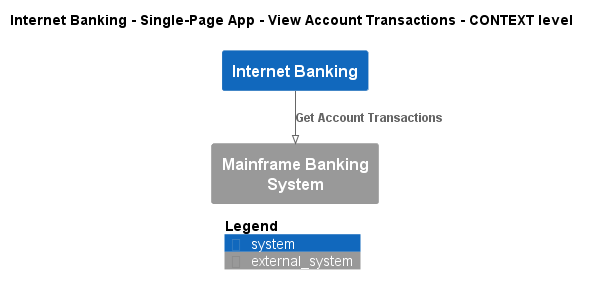

The diagram above was rendered by PlantUML. Its source (embedded in the PNG):
@startuml
!pragma layout smetana
!include ..\..\..\..\..\..\.c4s\C4_Context.puml

AddElementTag("state:new", $bgColor=green, $fontColor=#ffffff, $borderColor=green, $shadowing="False")
AddElementTag("state:changed", $bgColor=orange, $fontColor=#ffffff, $borderColor=orange, $shadowing="False")
AddElementTag("state:removed", $bgColor=red, $fontColor=#ffffff, $borderColor=red, $shadowing="False")

AddRelTag("state:new", $textColor=green, $lineColor=green)
AddRelTag("state:changed", $textColor=orange, $lineColor=orange)
AddRelTag("state:removed", $textColor=red, $lineColor=red)

SHOW_PERSON_PORTRAIT()
LAYOUT_TOP_DOWN()

skinparam linetype polyline

title Internet Banking - Single-Page App - View Account Transactions - CONTEXT level

System(BigBankPlc.SoftwareSystems.InternetBanking, "Internet Banking", "")
System_Ext(BigBankPlc.SoftwareSystems.MainframeBankingSystem, "Mainframe Banking System", "")

Rel(BigBankPlc.SoftwareSystems.InternetBanking, BigBankPlc.SoftwareSystems.MainframeBankingSystem, "Get Account Transactions")


SHOW_LEGEND()
@enduml